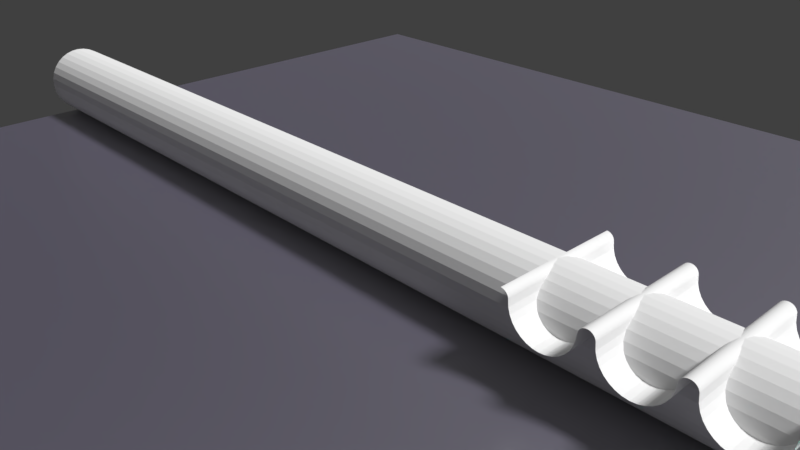 # Source: C9_3d_render2.blend  (saved by Blender 2.78.0; exported with 4.5.12 LTS)
import bpy
from mathutils import Matrix  # noqa: F401  (used for matrix-valued properties, if any)

bpy.ops.wm.read_factory_settings(use_empty=True)
scene = bpy.context.scene
scene.name = 'Scene'

# ---- collections
col_collection_1 = bpy.data.collections.new('Collection 1'); scene.collection.children.link(col_collection_1)
col_collection_2 = bpy.data.collections.new('Collection 2'); scene.collection.children.link(col_collection_2)

# ---- materials (node trees are filled in below, after node groups)
mat_material_008 = bpy.data.materials.new('Material.008')
mat_material_008.alpha_threshold = 0.0
mat_material_008.roughness = 0.5
mat_material_007 = bpy.data.materials.new('Material.007')
mat_material_007.alpha_threshold = 0.0
mat_material_007.roughness = 0.5

# ---- material node trees
mat_material_008.use_nodes = True; mat_material_008.node_tree.nodes.clear()
_N = mat_material_008.node_tree.nodes; _L = mat_material_008.node_tree.links
n0 = _N.new('ShaderNodeOutputMaterial'); n0.name = 'Material Output'; n0.location = (313, 300)
n1 = _N.new('ShaderNodeMixShader'); n1.name = 'Mix Shader'; n1.location = (93, 309)
n1.inputs[0].default_value = 0.8364
n2 = _N.new('ShaderNodeBsdfAnisotropic'); n2.name = 'Glossy BSDF'; n2.location = (-128, 139)
n2.distribution = 'GGX'
n2.inputs[1].default_value = 0.4472
n3 = _N.new('ShaderNodeBsdfDiffuse'); n3.name = 'Diffuse BSDF'; n3.location = (-138, 307)
n3.inputs[0].default_value = (0.0376, 0.0, 0.168, 1.0)
_L.new(n3.outputs[0], n1.inputs[1])
_L.new(n1.outputs[0], n0.inputs[0])
_L.new(n2.outputs[0], n1.inputs[2])
n0.is_active_output = True
mat_material_007.use_nodes = True; mat_material_007.node_tree.nodes.clear()
_N = mat_material_007.node_tree.nodes; _L = mat_material_007.node_tree.links
n0 = _N.new('ShaderNodeBsdfAnisotropic'); n0.name = 'Glossy BSDF'; n0.location = (-78, 260)
n0.distribution = 'GGX'
n0.inputs[0].default_value = (0.04011, 0.8, 0.5864, 1.0)
n0.inputs[1].default_value = 0.2887
n1 = _N.new('ShaderNodeOutputMaterial'); n1.name = 'Material Output'; n1.location = (284, 238)
_L.new(n0.outputs[0], n1.inputs[0])
n1.is_active_output = True

# ---- world
world_world = bpy.data.worlds.new('World'); scene.world = world_world
world_world.color = (0.05088, 0.05088, 0.05088)
world_world.use_sun_shadow = False
world_world.sun_shadow_jitter_overblur = 0.0
world_world.cycles.sampling_method = 'MANUAL'

# ---- cameras
cam_camera = bpy.data.cameras.new('Camera')
cam_camera.clip_end = 100.0
cam_camera.lens = 35.0
cam_camera.sensor_width = 32.0
cam_camera.sensor_height = 18.0
cam_camera.ortho_scale = 7.314
cam_camera.dof.focus_distance = 0.0

# ---- lights
light_lamp = bpy.data.lights.new('Lamp', 'SUN')
light_lamp.transmission_factor = 0.0
light_lamp.cutoff_distance = 30.0
light_lamp.angle = 0.1993
light_lamp.energy = 3.7
light_lamp.shadow_buffer_clip_start = 1.001
light_lamp.shadow_soft_size = 0.1
light_lamp.shadow_cascade_max_distance = 1000.0

# ---- meshes
me_cylinder_003 = bpy.data.meshes.new('Cylinder.003')
me_cylinder_003.from_pydata([(-5.96e-08, 0.9135, -1.0), (5.96e-08, 0.9135, 1.0), (0.1782, 0.8959, -1.0), (0.1782, 0.8959, 1.0), (0.3496, 0.8439, -1.0), (0.3496, 0.8439, 1.0), (0.5075, 0.7595, -1.0), (0.5075, 0.7595, 1.0), (0.6459, 0.6459, -1.0), (0.6459, 0.6459, 1.0), (0.7595, 0.5075, -1.0), (0.7595, 0.5075, 1.0), (0.8439, 0.3496, -1.0), (0.8439, 0.3496, 1.0), (0.8959, 0.1782, -1.0), (0.8959, 0.1782, 1.0), (0.9135, -1.192e-07, -1.0), (0.9135, -1.192e-07, 1.0), (0.8959, -0.1782, -1.0), (0.8959, -0.1782, 1.0), (0.8439, -0.3496, -1.0), (0.8439, -0.3496, 1.0), (0.7595, -0.5075, -1.0), (0.7595, -0.5075, 1.0), (0.6459, -0.6459, -1.0), (0.6459, -0.6459, 1.0), (0.5075, -0.7595, -1.0), (0.5075, -0.7595, 1.0), (0.3496, -0.8439, -1.0), (0.3496, -0.8439, 1.0), (0.1782, -0.8959, -1.0), (0.1782, -0.8959, 1.0), (-2.98e-07, -0.9135, -1.0), (-1.788e-07, -0.9135, 1.0)], [], [(0, 1, 3, 2), (2, 3, 5, 4), (4, 5, 7, 6), (6, 7, 9, 8), (8, 9, 11, 10), (10, 11, 13, 12), (12, 13, 15, 14), (14, 15, 17, 16), (16, 17, 19, 18), (18, 19, 21, 20), (20, 21, 23, 22), (22, 23, 25, 24), (24, 25, 27, 26), (26, 27, 29, 28), (28, 29, 31, 30), (30, 31, 33, 32)])
me_cylinder_003.use_remesh_preserve_volume = False
me_cylinder_003.use_remesh_preserve_attributes = False
me_cylinder_003.use_mirror_vertex_groups = False
me_cylinder_003.update()
me_cylinder_002 = bpy.data.meshes.new('Cylinder.002')
me_cylinder_002.from_pydata([(-5.96e-08, 0.9135, -1.0), (5.96e-08, 0.9135, 1.0), (0.1782, 0.8959, -1.0), (0.1782, 0.8959, 1.0), (0.3496, 0.8439, -1.0), (0.3496, 0.8439, 1.0), (0.5075, 0.7595, -1.0), (0.5075, 0.7595, 1.0), (0.6459, 0.6459, -1.0), (0.6459, 0.6459, 1.0), (0.7595, 0.5075, -1.0), (0.7595, 0.5075, 1.0), (0.8439, 0.3496, -1.0), (0.8439, 0.3496, 1.0), (0.8959, 0.1782, -1.0), (0.8959, 0.1782, 1.0), (0.9135, -1.192e-07, -1.0), (0.9135, -1.192e-07, 1.0), (0.8959, -0.1782, -1.0), (0.8959, -0.1782, 1.0), (0.8439, -0.3496, -1.0), (0.8439, -0.3496, 1.0), (0.7595, -0.5075, -1.0), (0.7595, -0.5075, 1.0), (0.6459, -0.6459, -1.0), (0.6459, -0.6459, 1.0), (0.5075, -0.7595, -1.0), (0.5075, -0.7595, 1.0), (0.3496, -0.8439, -1.0), (0.3496, -0.8439, 1.0), (0.1782, -0.8959, -1.0), (0.1782, -0.8959, 1.0), (-2.98e-07, -0.9135, -1.0), (-1.788e-07, -0.9135, 1.0), (-0.1782, -0.8959, -1.0), (-0.1782, -0.8959, 1.0), (-0.3496, -0.8439, -1.0), (-0.3496, -0.8439, 1.0), (-0.5075, -0.7595, -1.0), (-0.5075, -0.7595, 1.0), (-0.6459, -0.6459, -1.0), (-0.6459, -0.6459, 1.0), (-0.7595, -0.5075, -1.0), (-0.7595, -0.5075, 1.0), (-0.8439, -0.3496, -1.0), (-0.8439, -0.3496, 1.0), (-0.8959, -0.1782, -1.0), (-0.8959, -0.1782, 1.0), (-0.9135, 6.557e-07, -1.0), (-0.9135, 6.557e-07, 1.0), (-0.8959, 0.1782, -1.0), (-0.8959, 0.1782, 1.0), (-0.8439, 0.3496, -1.0), (-0.8439, 0.3496, 1.0), (-0.7595, 0.5075, -1.0), (-0.7595, 0.5075, 1.0), (-0.6459, 0.6459, -1.0), (-0.6459, 0.6459, 1.0), (-0.5075, 0.7595, -1.0), (-0.5075, 0.7595, 1.0), (-0.3496, 0.8439, -1.0), (-0.3496, 0.8439, 1.0), (-0.1782, 0.8959, -1.0), (-0.1782, 0.8959, 1.0)], [], [(0, 1, 3, 2), (2, 3, 5, 4), (4, 5, 7, 6), (6, 7, 9, 8), (8, 9, 11, 10), (10, 11, 13, 12), (12, 13, 15, 14), (14, 15, 17, 16), (16, 17, 19, 18), (18, 19, 21, 20), (20, 21, 23, 22), (22, 23, 25, 24), (24, 25, 27, 26), (26, 27, 29, 28), (28, 29, 31, 30), (30, 31, 33, 32), (32, 33, 35, 34), (34, 35, 37, 36), (36, 37, 39, 38), (38, 39, 41, 40), (40, 41, 43, 42), (42, 43, 45, 44), (44, 45, 47, 46), (46, 47, 49, 48), (48, 49, 51, 50), (50, 51, 53, 52), (52, 53, 55, 54), (54, 55, 57, 56), (56, 57, 59, 58), (58, 59, 61, 60), (60, 61, 63, 62), (62, 63, 1, 0)])
me_cylinder_002.use_remesh_preserve_volume = False
me_cylinder_002.use_remesh_preserve_attributes = False
me_cylinder_002.use_mirror_vertex_groups = False
me_cylinder_002.update()
me_plane = bpy.data.meshes.new('Plane')
me_plane.from_pydata([(-1.0, -1.0, 0.0), (1.0, -1.0, 0.0), (-1.0, 1.0, 0.0), (1.0, 1.0, 0.0)], [], [(0, 1, 3, 2)])
me_plane.polygons.foreach_set('use_smooth', [True] * 1)
me_plane.materials.append(mat_material_008)
me_plane.use_remesh_preserve_volume = False
me_plane.use_remesh_preserve_attributes = False
me_plane.use_mirror_vertex_groups = False
me_plane.update()
me_cylinder_004 = bpy.data.meshes.new('Cylinder.004')
me_cylinder_004.from_pydata([(-5.96e-08, 0.9135, -1.0), (5.96e-08, 0.9135, 1.0), (-2.98e-07, -0.9135, -1.0), (-1.788e-07, -0.9135, 1.0), (-0.1782, -0.8959, -1.0), (-0.1782, -0.8959, 1.0), (-0.3496, -0.8439, -1.0), (-0.3496, -0.8439, 1.0), (-0.5075, -0.7595, -1.0), (-0.5075, -0.7595, 1.0), (-0.6459, -0.6459, -1.0), (-0.6459, -0.6459, 1.0), (-0.7595, -0.5075, -1.0), (-0.7595, -0.5075, 1.0), (-0.8439, -0.3496, -1.0), (-0.8439, -0.3496, 1.0), (-0.8959, -0.1782, -1.0), (-0.8959, -0.1782, 1.0), (-0.9135, 6.557e-07, -1.0), (-0.9135, 6.557e-07, 1.0), (-0.8959, 0.1782, -1.0), (-0.8959, 0.1782, 1.0), (-0.8439, 0.3496, -1.0), (-0.8439, 0.3496, 1.0), (-0.7595, 0.5075, -1.0), (-0.7595, 0.5075, 1.0), (-0.6459, 0.6459, -1.0), (-0.6459, 0.6459, 1.0), (-0.5075, 0.7595, -1.0), (-0.5075, 0.7595, 1.0), (-0.3496, 0.8439, -1.0), (-0.3496, 0.8439, 1.0), (-0.1782, 0.8959, -1.0), (-0.1782, 0.8959, 1.0)], [], [(2, 3, 5, 4), (4, 5, 7, 6), (6, 7, 9, 8), (8, 9, 11, 10), (10, 11, 13, 12), (12, 13, 15, 14), (14, 15, 17, 16), (16, 17, 19, 18), (18, 19, 21, 20), (20, 21, 23, 22), (22, 23, 25, 24), (24, 25, 27, 26), (26, 27, 29, 28), (28, 29, 31, 30), (30, 31, 33, 32), (32, 33, 1, 0)])
me_cylinder_004.use_remesh_preserve_volume = False
me_cylinder_004.use_remesh_preserve_attributes = False
me_cylinder_004.use_mirror_vertex_groups = False
me_cylinder_004.update()
me_cylinder_005 = bpy.data.meshes.new('Cylinder.005')
me_cylinder_005.from_pydata([(-2.98e-07, -0.9135, -1.0), (-1.788e-07, -0.9135, 1.0), (-0.1782, -0.8959, -1.0), (-0.1782, -0.8959, 1.0), (-0.3496, -0.8439, -1.0), (-0.3496, -0.8439, 1.0), (-0.5075, -0.7595, -1.0), (-0.5075, -0.7595, 1.0), (-0.6459, -0.6459, -1.0), (-0.6459, -0.6459, 1.0), (-0.7595, -0.5075, -1.0), (-0.7595, -0.5075, 1.0), (-0.8439, -0.3496, -1.0), (-0.8439, -0.3496, 1.0), (-0.8959, -0.1782, -1.0), (-0.8959, -0.1782, 1.0), (-0.9135, 6.557e-07, -1.0), (-0.9135, 6.557e-07, 1.0)], [], [(0, 1, 3, 2), (2, 3, 5, 4), (4, 5, 7, 6), (6, 7, 9, 8), (8, 9, 11, 10), (10, 11, 13, 12), (12, 13, 15, 14), (14, 15, 17, 16)])
me_cylinder_005.use_remesh_preserve_volume = False
me_cylinder_005.use_remesh_preserve_attributes = False
me_cylinder_005.use_mirror_vertex_groups = False
me_cylinder_005.update()
me_cylinder_006 = bpy.data.meshes.new('Cylinder.006')
me_cylinder_006.from_pydata([(-2.98e-07, -0.9135, -1.0), (-1.788e-07, -0.9135, 1.0), (-0.1782, -0.8959, -1.0), (-0.1782, -0.8959, 1.0), (-0.3496, -0.8439, -1.0), (-0.3496, -0.8439, 1.0), (-0.5075, -0.7595, -1.0), (-0.5075, -0.7595, 1.0), (-0.6459, -0.6459, -1.0), (-0.6459, -0.6459, 1.0), (-0.7595, -0.5075, -1.0), (-0.7595, -0.5075, 1.0), (-0.8439, -0.3496, -1.0), (-0.8439, -0.3496, 1.0), (-0.8959, -0.1782, -1.0), (-0.8959, -0.1782, 1.0), (-0.9135, 6.557e-07, -1.0), (-0.9135, 6.557e-07, 1.0)], [], [(0, 1, 3, 2), (2, 3, 5, 4), (4, 5, 7, 6), (6, 7, 9, 8), (8, 9, 11, 10), (10, 11, 13, 12), (12, 13, 15, 14), (14, 15, 17, 16)])
me_cylinder_006.use_remesh_preserve_volume = False
me_cylinder_006.use_remesh_preserve_attributes = False
me_cylinder_006.use_mirror_vertex_groups = False
me_cylinder_006.update()
me_cylinder_001 = bpy.data.meshes.new('Cylinder.001')
me_cylinder_001.from_pydata([(0.01009, 1.0, -0.7279), (-0.007775, 1.0, 0.7904), (0.3689, 0.9239, -1.372), (0.3745, 0.9239, 0.7799), (0.6819, 0.7071, -1.68), (0.6988, 0.7071, 0.7754), (0.8936, 0.3827, -1.818), (0.9155, 0.3827, 0.7747), (0.9692, -2.136e-08, -1.829), (0.9916, -2.136e-08, 0.7747), (0.8936, -0.3827, -1.818), (0.9155, -0.3827, 0.7747), (0.6819, -0.7071, -1.68), (0.6988, -0.7071, 0.7754), (0.3689, -0.9239, -1.372), (0.3745, -0.9239, 0.7799), (0.01009, -1.0, -0.7279), (-0.007775, -1.0, 0.7904), (-0.3583, -0.9239, -0.342), (-0.3898, -0.9239, 0.807), (-0.6699, -0.7071, 0.003327), (-0.7136, -0.7071, 0.8258), (-0.8767, -0.3827, 0.272), (-0.9298, -0.3827, 0.841), (-0.95, 3.428e-08, 0.3476), (-1.006, 3.428e-08, 0.8468), (-0.8767, 0.3827, 0.272), (-0.9298, 0.3827, 0.841), (-0.6699, 0.7071, 0.003327), (-0.7136, 0.7071, 0.8258), (-0.3583, 0.9239, -0.342), (-0.3898, 0.9239, 0.807)], [], [(0, 1, 3, 2), (2, 3, 5, 4), (4, 5, 7, 6), (6, 7, 9, 8), (8, 9, 11, 10), (10, 11, 13, 12), (12, 13, 15, 14), (14, 15, 17, 16), (16, 17, 19, 18), (18, 19, 21, 20), (20, 21, 23, 22), (22, 23, 25, 24), (24, 25, 27, 26), (26, 27, 29, 28), (28, 29, 31, 30), (30, 31, 1, 0)])
me_cylinder_001.materials.append(mat_material_007)
me_cylinder_001.use_remesh_preserve_volume = False
me_cylinder_001.use_remesh_preserve_attributes = False
me_cylinder_001.use_mirror_vertex_groups = False
me_cylinder_001.update()

# ---- objects
ob_cylinder_002 = bpy.data.objects.new('Cylinder.002', me_cylinder_003)
ob_cylinder = bpy.data.objects.new('Cylinder', me_cylinder_002)
ob_plane = bpy.data.objects.new('Plane', me_plane)
ob_lamp = bpy.data.objects.new('Lamp', light_lamp)
ob_camera = bpy.data.objects.new('Camera', cam_camera)
ob_cylinder_003 = bpy.data.objects.new('Cylinder.003', me_cylinder_004)
ob_cylinder_004 = bpy.data.objects.new('Cylinder.004', me_cylinder_005)
ob_cylinder_005 = bpy.data.objects.new('Cylinder.005', me_cylinder_006)
ob_cylinder_001 = bpy.data.objects.new('Cylinder.001', me_cylinder_001)

# ---- transforms, parenting, visibility, modifiers, constraints
ob_cylinder_002.location = (5.4, 9.627e-09, 1.0)
ob_cylinder_002.rotation_euler = (1.571, 1.571, 0.0)
ob_cylinder_002.scale = (0.4379, 0.4379, 0.8701)
ob_cylinder_002.lineart.crease_threshold = 0.0
_m = ob_cylinder_002.modifiers.new('Array', 'ARRAY')
_m.count = 3
_m.use_constant_offset = True
_m.constant_offset_displace = (0.0, -2.285, 0.0)
_m.use_relative_offset = False
_m.relative_offset_displace = (0.0, -1.3, 0.0)
ob_cylinder.location = (-1.0, 0.0, 0.55)
ob_cylinder.rotation_euler = (0.0, 1.571, 0.0)
ob_cylinder.scale = (0.6021, 0.6021, 7.0)
ob_cylinder.lineart.crease_threshold = 0.0
ob_plane.location = (0.0, 0.0, 0.0)
ob_plane.scale = (-7.985, -7.985, -7.985)
ob_plane.lineart.crease_threshold = 0.0
ob_lamp.location = (3.923, 2.658, 4.951)
ob_lamp.rotation_euler = (0.6503, 0.05522, 1.866)
ob_lamp.lock_rotations_4d = False
ob_lamp.empty_display_type = 'ARROWS'
ob_lamp.color = (0.0, 0.0, 0.0, 0.0)
ob_lamp.lineart.crease_threshold = 0.0
ob_camera.location = (7.481, -6.508, 5.344)
ob_camera.rotation_euler = (1.109, 0.0, 0.8149)
ob_camera.lock_rotations_4d = False
ob_camera.empty_display_type = 'ARROWS'
ob_camera.color = (0.0, 0.0, 0.0, 0.0)
ob_camera.display_type = 'WIRE'
ob_camera.lineart.crease_threshold = 0.0
ob_cylinder_003.location = (4.9, 9.627e-09, 1.0)
ob_cylinder_003.rotation_euler = (1.571, 1.571, 0.0)
ob_cylinder_003.scale = (0.1095, 0.1095, 0.8701)
ob_cylinder_003.lineart.crease_threshold = 0.0
_m = ob_cylinder_003.modifiers.new('Array', 'ARRAY')
_m.use_constant_offset = True
_m.constant_offset_displace = (0.0, -9.14, 0.0)
_m.use_relative_offset = False
ob_cylinder_004.location = (5.9, 9.627e-09, 1.0)
ob_cylinder_004.rotation_euler = (1.571, 1.571, 0.0)
ob_cylinder_004.scale = (0.1095, 0.1095, 0.8701)
ob_cylinder_004.lineart.crease_threshold = 0.0
ob_cylinder_005.location = (2.899, 9.627e-09, 1.0)
ob_cylinder_005.rotation_euler = (1.571, 1.571, 3.142)
ob_cylinder_005.scale = (0.1095, 0.1095, 0.8701)
ob_cylinder_005.lineart.crease_threshold = 0.0
ob_cylinder_001.location = (7.058, 0.0, 0.55)
ob_cylinder_001.rotation_euler = (-0.0, -1.589, -0.0)
ob_cylinder_001.scale = (0.5614, 0.5607, 1.258)
ob_cylinder_001.lineart.crease_threshold = 0.0
_m = ob_cylinder_001.modifiers.new('Subsurf', 'SUBSURF')
_m.uv_smooth = 'PRESERVE_CORNERS'
_m.quality = 2
_m.show_only_control_edges = False
_m = ob_cylinder_001.modifiers.new('Solidify', 'SOLIDIFY')
_m.thickness = 0.15
_m.offset = 1.0
_m.nonmanifold_thickness_mode = 'FIXED'
_m.nonmanifold_merge_threshold = 0.0003

# ---- collection membership
col_collection_1.objects.link(ob_cylinder_002)
col_collection_1.objects.link(ob_cylinder)
col_collection_1.objects.link(ob_plane)
col_collection_1.objects.link(ob_lamp)
col_collection_1.objects.link(ob_camera)
col_collection_1.objects.link(ob_cylinder_003)
col_collection_1.objects.link(ob_cylinder_004)
col_collection_1.objects.link(ob_cylinder_005)
col_collection_2.objects.link(ob_cylinder_001)

# ---- scene / render settings (as saved in the file)
scene.camera = ob_camera
scene.frame_start = 1; scene.frame_end = 250; scene.frame_set(1)
scene.render.engine = 'CYCLES'
scene.render.resolution_percentage = 50
scene.render.dither_intensity = 0.0
scene.cycles.use_denoising = False
scene.cycles.samples = 128
scene.cycles.sampling_pattern = 'TABULATED_SOBOL'
scene.cycles.light_sampling_threshold = 0.0
scene.cycles.use_adaptive_sampling = False
scene.cycles.use_light_tree = False
scene.cycles.blur_glossy = 0.0
scene.cycles.sample_clamp_indirect = 0.0
scene.view_settings.view_transform = 'Standard'
bpy.context.view_layer.update()
